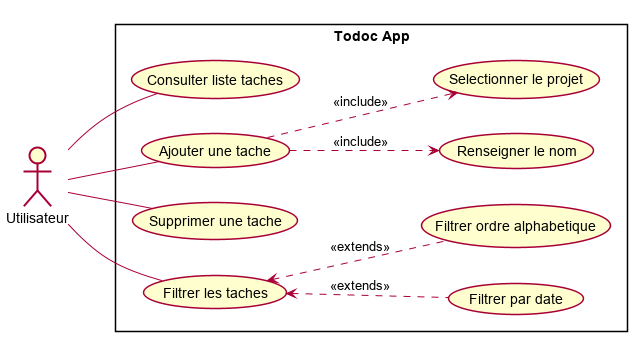

The diagram above was rendered by PlantUML. Its source (embedded in the PNG):
@startuml

skinparam shadowing false
actor Utilisateur

rectangle "Todoc App" {
	left to right direction
	Utilisateur -- (Consulter liste taches)
	Utilisateur -- (Ajouter une tache)
	(Ajouter une tache) ..> (Renseigner le nom) : <<include>>
	(Ajouter une tache) ..> (Selectionner le projet) : <<include>>
	Utilisateur -- (Supprimer une tache)
	Utilisateur -- (Filtrer les taches)
	(Filtrer les taches) <.. (Filtrer par date) : <<extends>>
	(Filtrer les taches) <.. (Filtrer ordre alphabetique) : <<extends>>
}

@enduml